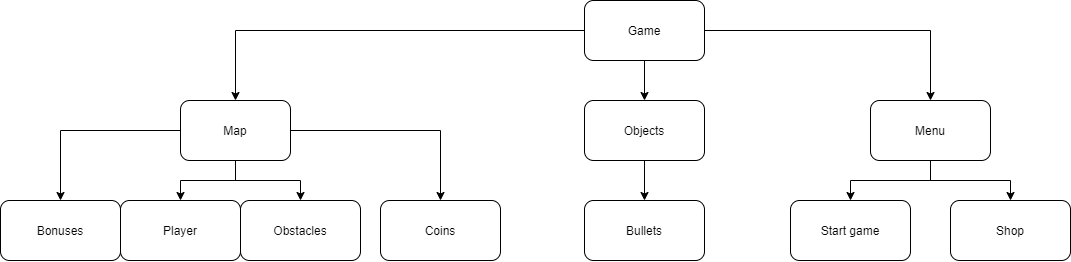

The diagram above was exported from draw.io. Its source (the exported page's mxGraphModel, read from the mxfile embedded in the PNG):
<mxGraphModel dx="1116" dy="1736" grid="1" gridSize="10" guides="1" tooltips="1" connect="1" arrows="1" fold="1" page="1" pageScale="1" pageWidth="1169" pageHeight="827" math="0" shadow="0">
  <root>
    <mxCell id="0" />
    <mxCell id="1" parent="0" />
    <mxCell id="ExpjZitmRhtCbfX10DBt-3" style="edgeStyle=orthogonalEdgeStyle;rounded=0;orthogonalLoop=1;jettySize=auto;html=1;entryX=0.5;entryY=0;entryDx=0;entryDy=0;" parent="1" source="ExpjZitmRhtCbfX10DBt-1" target="ExpjZitmRhtCbfX10DBt-4" edge="1">
      <mxGeometry relative="1" as="geometry">
        <mxPoint x="390" y="190" as="targetPoint" />
      </mxGeometry>
    </mxCell>
    <mxCell id="ExpjZitmRhtCbfX10DBt-5" style="edgeStyle=orthogonalEdgeStyle;rounded=0;orthogonalLoop=1;jettySize=auto;html=1;" parent="1" source="ExpjZitmRhtCbfX10DBt-1" target="ExpjZitmRhtCbfX10DBt-6" edge="1">
      <mxGeometry relative="1" as="geometry">
        <mxPoint x="570" y="190" as="targetPoint" />
      </mxGeometry>
    </mxCell>
    <mxCell id="ExpjZitmRhtCbfX10DBt-7" style="edgeStyle=orthogonalEdgeStyle;rounded=0;orthogonalLoop=1;jettySize=auto;html=1;" parent="1" source="ExpjZitmRhtCbfX10DBt-1" target="ExpjZitmRhtCbfX10DBt-8" edge="1">
      <mxGeometry relative="1" as="geometry">
        <mxPoint x="190" y="190" as="targetPoint" />
      </mxGeometry>
    </mxCell>
    <mxCell id="ExpjZitmRhtCbfX10DBt-1" value="Game" style="rounded=1;whiteSpace=wrap;html=1;" parent="1" vertex="1">
      <mxGeometry x="584" width="120" height="60" as="geometry" />
    </mxCell>
    <mxCell id="ExpjZitmRhtCbfX10DBt-17" style="edgeStyle=orthogonalEdgeStyle;rounded=0;orthogonalLoop=1;jettySize=auto;html=1;" parent="1" source="ExpjZitmRhtCbfX10DBt-4" target="ExpjZitmRhtCbfX10DBt-18" edge="1">
      <mxGeometry relative="1" as="geometry">
        <mxPoint x="480" y="220" as="targetPoint" />
      </mxGeometry>
    </mxCell>
    <mxCell id="ExpjZitmRhtCbfX10DBt-4" value="Objects" style="rounded=1;whiteSpace=wrap;html=1;" parent="1" vertex="1">
      <mxGeometry x="584" y="100" width="120" height="60" as="geometry" />
    </mxCell>
    <mxCell id="ExpjZitmRhtCbfX10DBt-20" style="edgeStyle=orthogonalEdgeStyle;rounded=0;orthogonalLoop=1;jettySize=auto;html=1;" parent="1" source="ExpjZitmRhtCbfX10DBt-6" target="ExpjZitmRhtCbfX10DBt-21" edge="1">
      <mxGeometry relative="1" as="geometry">
        <mxPoint x="1010" y="200" as="targetPoint" />
      </mxGeometry>
    </mxCell>
    <mxCell id="ExpjZitmRhtCbfX10DBt-25" style="edgeStyle=orthogonalEdgeStyle;rounded=0;orthogonalLoop=1;jettySize=auto;html=1;" parent="1" source="ExpjZitmRhtCbfX10DBt-6" target="ExpjZitmRhtCbfX10DBt-26" edge="1">
      <mxGeometry relative="1" as="geometry">
        <mxPoint x="850" y="190" as="targetPoint" />
      </mxGeometry>
    </mxCell>
    <mxCell id="ExpjZitmRhtCbfX10DBt-6" value="Menu" style="rounded=1;whiteSpace=wrap;html=1;" parent="1" vertex="1">
      <mxGeometry x="870" y="100" width="120" height="60" as="geometry" />
    </mxCell>
    <mxCell id="ExpjZitmRhtCbfX10DBt-9" style="edgeStyle=orthogonalEdgeStyle;rounded=0;orthogonalLoop=1;jettySize=auto;html=1;" parent="1" source="ExpjZitmRhtCbfX10DBt-8" target="ExpjZitmRhtCbfX10DBt-10" edge="1">
      <mxGeometry relative="1" as="geometry">
        <mxPoint x="200" y="290" as="targetPoint" />
      </mxGeometry>
    </mxCell>
    <mxCell id="ExpjZitmRhtCbfX10DBt-11" style="edgeStyle=orthogonalEdgeStyle;rounded=0;orthogonalLoop=1;jettySize=auto;html=1;" parent="1" source="ExpjZitmRhtCbfX10DBt-8" target="ExpjZitmRhtCbfX10DBt-12" edge="1">
      <mxGeometry relative="1" as="geometry">
        <mxPoint x="60" y="280" as="targetPoint" />
      </mxGeometry>
    </mxCell>
    <mxCell id="ExpjZitmRhtCbfX10DBt-13" style="edgeStyle=orthogonalEdgeStyle;rounded=0;orthogonalLoop=1;jettySize=auto;html=1;" parent="1" source="ExpjZitmRhtCbfX10DBt-8" target="ExpjZitmRhtCbfX10DBt-14" edge="1">
      <mxGeometry relative="1" as="geometry">
        <mxPoint x="250" y="190" as="targetPoint" />
      </mxGeometry>
    </mxCell>
    <mxCell id="ExpjZitmRhtCbfX10DBt-15" style="edgeStyle=orthogonalEdgeStyle;rounded=0;orthogonalLoop=1;jettySize=auto;html=1;" parent="1" source="ExpjZitmRhtCbfX10DBt-8" target="ExpjZitmRhtCbfX10DBt-16" edge="1">
      <mxGeometry relative="1" as="geometry">
        <mxPoint x="50" y="190" as="targetPoint" />
      </mxGeometry>
    </mxCell>
    <mxCell id="ExpjZitmRhtCbfX10DBt-8" value="Map" style="rounded=1;whiteSpace=wrap;html=1;" parent="1" vertex="1">
      <mxGeometry x="180" y="100" width="110" height="60" as="geometry" />
    </mxCell>
    <mxCell id="ExpjZitmRhtCbfX10DBt-10" value="Obstacles" style="rounded=1;whiteSpace=wrap;html=1;" parent="1" vertex="1">
      <mxGeometry x="240" y="200" width="120" height="60" as="geometry" />
    </mxCell>
    <mxCell id="ExpjZitmRhtCbfX10DBt-12" value="Player" style="rounded=1;whiteSpace=wrap;html=1;" parent="1" vertex="1">
      <mxGeometry x="120" y="200" width="120" height="60" as="geometry" />
    </mxCell>
    <mxCell id="ExpjZitmRhtCbfX10DBt-14" value="Coins" style="rounded=1;whiteSpace=wrap;html=1;" parent="1" vertex="1">
      <mxGeometry x="380" y="200" width="120" height="60" as="geometry" />
    </mxCell>
    <mxCell id="ExpjZitmRhtCbfX10DBt-16" value="Bonuses" style="rounded=1;whiteSpace=wrap;html=1;" parent="1" vertex="1">
      <mxGeometry y="200" width="120" height="60" as="geometry" />
    </mxCell>
    <mxCell id="ExpjZitmRhtCbfX10DBt-18" value="Bullets" style="rounded=1;whiteSpace=wrap;html=1;" parent="1" vertex="1">
      <mxGeometry x="584" y="200" width="120" height="60" as="geometry" />
    </mxCell>
    <mxCell id="ExpjZitmRhtCbfX10DBt-21" value="Shop" style="rounded=1;whiteSpace=wrap;html=1;" parent="1" vertex="1">
      <mxGeometry x="950" y="200" width="120" height="60" as="geometry" />
    </mxCell>
    <mxCell id="ExpjZitmRhtCbfX10DBt-26" value="Start game" style="rounded=1;whiteSpace=wrap;html=1;" parent="1" vertex="1">
      <mxGeometry x="790" y="200" width="120" height="60" as="geometry" />
    </mxCell>
  </root>
</mxGraphModel>